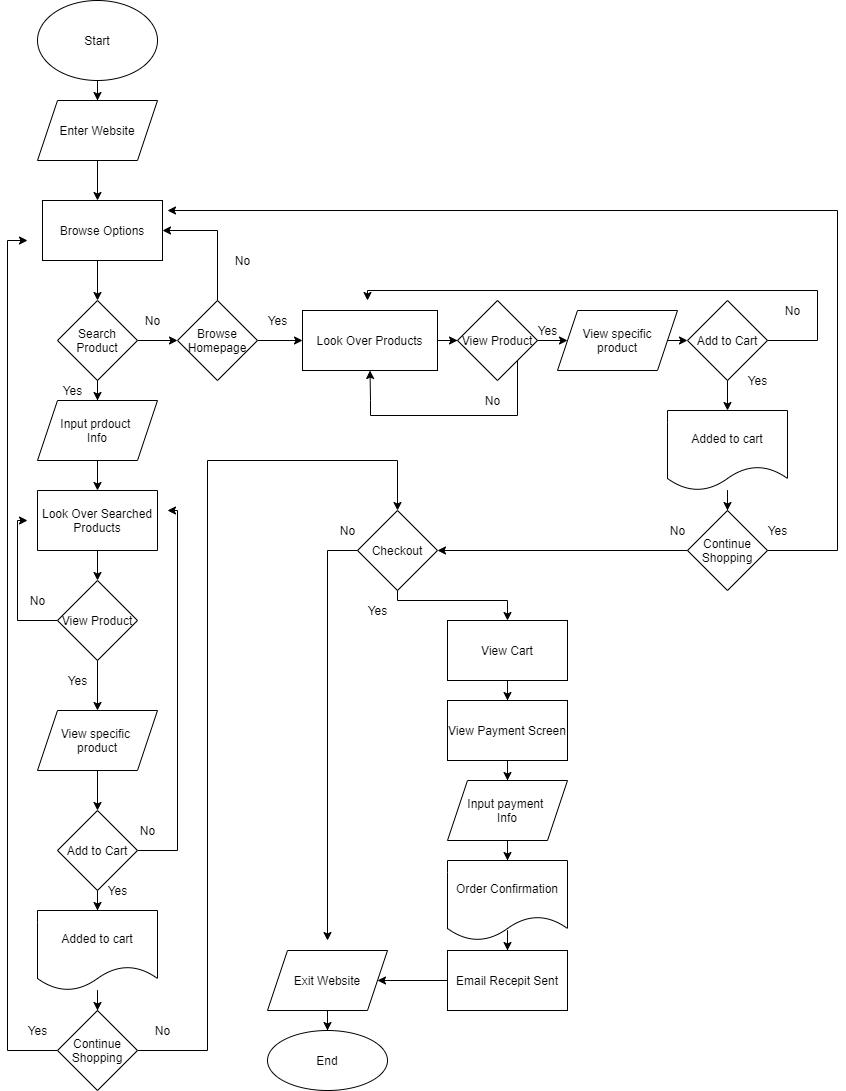

The diagram above was exported from draw.io. Its source (the exported page's mxGraphModel, read from the mxfile embedded in the PNG):
<mxGraphModel dx="1118" dy="662" grid="1" gridSize="10" guides="1" tooltips="1" connect="1" arrows="1" fold="1" page="1" pageScale="1" pageWidth="850" pageHeight="1100" math="0" shadow="0">
  <root>
    <mxCell id="0" />
    <mxCell id="1" parent="0" />
    <mxCell id="4" value="" style="edgeStyle=orthogonalEdgeStyle;rounded=0;orthogonalLoop=1;jettySize=auto;html=1;" edge="1" parent="1" source="2">
      <mxGeometry relative="1" as="geometry">
        <mxPoint x="100" y="100" as="targetPoint" />
      </mxGeometry>
    </mxCell>
    <mxCell id="2" value="Start" style="ellipse;whiteSpace=wrap;html=1;" vertex="1" parent="1">
      <mxGeometry x="40" width="120" height="80" as="geometry" />
    </mxCell>
    <mxCell id="6" value="" style="edgeStyle=orthogonalEdgeStyle;rounded=0;orthogonalLoop=1;jettySize=auto;html=1;" edge="1" parent="1">
      <mxGeometry relative="1" as="geometry">
        <mxPoint x="100" y="160" as="sourcePoint" />
        <mxPoint x="100" y="200" as="targetPoint" />
      </mxGeometry>
    </mxCell>
    <mxCell id="8" value="" style="edgeStyle=orthogonalEdgeStyle;rounded=0;orthogonalLoop=1;jettySize=auto;html=1;" edge="1" parent="1" target="7">
      <mxGeometry relative="1" as="geometry">
        <mxPoint x="100" y="260" as="sourcePoint" />
      </mxGeometry>
    </mxCell>
    <mxCell id="29" value="" style="edgeStyle=orthogonalEdgeStyle;rounded=0;orthogonalLoop=1;jettySize=auto;html=1;entryX=0;entryY=0.5;entryDx=0;entryDy=0;" edge="1" parent="1" source="7" target="31">
      <mxGeometry relative="1" as="geometry">
        <mxPoint x="200" y="340" as="targetPoint" />
      </mxGeometry>
    </mxCell>
    <mxCell id="144" style="edgeStyle=orthogonalEdgeStyle;rounded=0;orthogonalLoop=1;jettySize=auto;html=1;entryX=0.5;entryY=0;entryDx=0;entryDy=0;" edge="1" parent="1" source="7" target="142">
      <mxGeometry relative="1" as="geometry" />
    </mxCell>
    <mxCell id="7" value="Search Product" style="rhombus;whiteSpace=wrap;html=1;" vertex="1" parent="1">
      <mxGeometry x="60" y="300" width="80" height="80" as="geometry" />
    </mxCell>
    <mxCell id="12" value="Browse Options" style="rounded=0;whiteSpace=wrap;html=1;" vertex="1" parent="1">
      <mxGeometry x="45" y="200" width="120" height="60" as="geometry" />
    </mxCell>
    <mxCell id="56" value="" style="edgeStyle=orthogonalEdgeStyle;rounded=0;orthogonalLoop=1;jettySize=auto;html=1;" edge="1" parent="1" source="14" target="55">
      <mxGeometry relative="1" as="geometry" />
    </mxCell>
    <mxCell id="14" value="Look Over Searched Products" style="whiteSpace=wrap;html=1;direction=west;" vertex="1" parent="1">
      <mxGeometry x="40" y="490" width="120" height="60" as="geometry" />
    </mxCell>
    <mxCell id="16" value="Yes" style="text;html=1;align=center;verticalAlign=middle;resizable=0;points=[];autosize=1;strokeColor=none;" vertex="1" parent="1">
      <mxGeometry x="55" y="380" width="40" height="20" as="geometry" />
    </mxCell>
    <mxCell id="30" value="No" style="text;html=1;align=center;verticalAlign=middle;resizable=0;points=[];autosize=1;strokeColor=none;" vertex="1" parent="1">
      <mxGeometry x="140" y="310" width="30" height="20" as="geometry" />
    </mxCell>
    <mxCell id="33" value="" style="edgeStyle=orthogonalEdgeStyle;rounded=0;orthogonalLoop=1;jettySize=auto;html=1;" edge="1" parent="1" source="31" target="32">
      <mxGeometry relative="1" as="geometry" />
    </mxCell>
    <mxCell id="35" style="edgeStyle=orthogonalEdgeStyle;rounded=0;orthogonalLoop=1;jettySize=auto;html=1;exitX=0.5;exitY=0;exitDx=0;exitDy=0;entryX=1;entryY=0.5;entryDx=0;entryDy=0;" edge="1" parent="1" source="31" target="12">
      <mxGeometry relative="1" as="geometry" />
    </mxCell>
    <mxCell id="31" value="Browse Homepage" style="rhombus;whiteSpace=wrap;html=1;" vertex="1" parent="1">
      <mxGeometry x="180" y="300" width="80" height="80" as="geometry" />
    </mxCell>
    <mxCell id="71" style="edgeStyle=orthogonalEdgeStyle;rounded=0;orthogonalLoop=1;jettySize=auto;html=1;entryX=0;entryY=0.5;entryDx=0;entryDy=0;" edge="1" parent="1" source="32" target="68">
      <mxGeometry relative="1" as="geometry" />
    </mxCell>
    <mxCell id="32" value="Look Over Products" style="whiteSpace=wrap;html=1;" vertex="1" parent="1">
      <mxGeometry x="305" y="310" width="135" height="60" as="geometry" />
    </mxCell>
    <mxCell id="34" value="Yes" style="text;html=1;align=center;verticalAlign=middle;resizable=0;points=[];autosize=1;strokeColor=none;" vertex="1" parent="1">
      <mxGeometry x="260" y="310" width="40" height="20" as="geometry" />
    </mxCell>
    <mxCell id="36" value="No" style="text;html=1;align=center;verticalAlign=middle;resizable=0;points=[];autosize=1;strokeColor=none;" vertex="1" parent="1">
      <mxGeometry x="230" y="250" width="30" height="20" as="geometry" />
    </mxCell>
    <mxCell id="92" value="" style="edgeStyle=orthogonalEdgeStyle;rounded=0;orthogonalLoop=1;jettySize=auto;html=1;" edge="1" parent="1" source="43" target="91">
      <mxGeometry relative="1" as="geometry" />
    </mxCell>
    <mxCell id="104" style="edgeStyle=orthogonalEdgeStyle;rounded=0;orthogonalLoop=1;jettySize=auto;html=1;exitX=1;exitY=0.5;exitDx=0;exitDy=0;" edge="1" parent="1" source="43">
      <mxGeometry relative="1" as="geometry">
        <mxPoint x="170" y="510" as="targetPoint" />
        <Array as="points">
          <mxPoint x="180" y="850" />
          <mxPoint x="180" y="510" />
        </Array>
      </mxGeometry>
    </mxCell>
    <mxCell id="43" value="Add to Cart" style="rhombus;whiteSpace=wrap;html=1;" vertex="1" parent="1">
      <mxGeometry x="60" y="810" width="80" height="80" as="geometry" />
    </mxCell>
    <mxCell id="80" value="" style="edgeStyle=orthogonalEdgeStyle;rounded=0;orthogonalLoop=1;jettySize=auto;html=1;" edge="1" parent="1" source="55">
      <mxGeometry relative="1" as="geometry">
        <mxPoint x="100" y="710" as="targetPoint" />
      </mxGeometry>
    </mxCell>
    <mxCell id="146" style="edgeStyle=orthogonalEdgeStyle;rounded=0;orthogonalLoop=1;jettySize=auto;html=1;" edge="1" parent="1" source="55">
      <mxGeometry relative="1" as="geometry">
        <mxPoint x="30" y="520" as="targetPoint" />
        <Array as="points">
          <mxPoint x="20" y="620" />
          <mxPoint x="20" y="520" />
        </Array>
      </mxGeometry>
    </mxCell>
    <mxCell id="55" value="View Product" style="rhombus;whiteSpace=wrap;html=1;" vertex="1" parent="1">
      <mxGeometry x="60" y="580" width="80" height="80" as="geometry" />
    </mxCell>
    <mxCell id="58" value="No" style="text;html=1;align=center;verticalAlign=middle;resizable=0;points=[];autosize=1;strokeColor=none;" vertex="1" parent="1">
      <mxGeometry x="480" y="390" width="30" height="20" as="geometry" />
    </mxCell>
    <mxCell id="59" value="Yes" style="text;html=1;align=center;verticalAlign=middle;resizable=0;points=[];autosize=1;strokeColor=none;" vertex="1" parent="1">
      <mxGeometry x="530" y="320" width="40" height="20" as="geometry" />
    </mxCell>
    <mxCell id="88" style="edgeStyle=orthogonalEdgeStyle;rounded=0;orthogonalLoop=1;jettySize=auto;html=1;exitX=1;exitY=0.5;exitDx=0;exitDy=0;entryX=0;entryY=0.5;entryDx=0;entryDy=0;" edge="1" parent="1" source="98" target="87">
      <mxGeometry relative="1" as="geometry">
        <mxPoint x="730" y="340" as="sourcePoint" />
      </mxGeometry>
    </mxCell>
    <mxCell id="74" style="edgeStyle=orthogonalEdgeStyle;rounded=0;orthogonalLoop=1;jettySize=auto;html=1;entryX=0;entryY=0.5;entryDx=0;entryDy=0;" edge="1" parent="1" source="68" target="98">
      <mxGeometry relative="1" as="geometry">
        <mxPoint x="590" y="350" as="targetPoint" />
      </mxGeometry>
    </mxCell>
    <mxCell id="102" style="edgeStyle=orthogonalEdgeStyle;rounded=0;orthogonalLoop=1;jettySize=auto;html=1;entryX=0.5;entryY=1;entryDx=0;entryDy=0;" edge="1" parent="1" source="68" target="32">
      <mxGeometry relative="1" as="geometry">
        <mxPoint x="370" y="450" as="targetPoint" />
        <Array as="points">
          <mxPoint x="520" y="415" />
          <mxPoint x="373" y="415" />
          <mxPoint x="373" y="400" />
        </Array>
      </mxGeometry>
    </mxCell>
    <mxCell id="68" value="View Product" style="rhombus;whiteSpace=wrap;html=1;" vertex="1" parent="1">
      <mxGeometry x="460" y="300" width="80" height="80" as="geometry" />
    </mxCell>
    <mxCell id="86" style="edgeStyle=orthogonalEdgeStyle;rounded=0;orthogonalLoop=1;jettySize=auto;html=1;entryX=0.5;entryY=0;entryDx=0;entryDy=0;" edge="1" parent="1" target="43">
      <mxGeometry relative="1" as="geometry">
        <mxPoint x="100" y="770" as="sourcePoint" />
      </mxGeometry>
    </mxCell>
    <mxCell id="81" value="Yes" style="text;html=1;align=center;verticalAlign=middle;resizable=0;points=[];autosize=1;strokeColor=none;" vertex="1" parent="1">
      <mxGeometry x="60" y="670" width="40" height="20" as="geometry" />
    </mxCell>
    <mxCell id="85" value="No" style="text;html=1;align=center;verticalAlign=middle;resizable=0;points=[];autosize=1;strokeColor=none;" vertex="1" parent="1">
      <mxGeometry x="25" y="590" width="30" height="20" as="geometry" />
    </mxCell>
    <mxCell id="95" value="" style="edgeStyle=orthogonalEdgeStyle;rounded=0;orthogonalLoop=1;jettySize=auto;html=1;" edge="1" parent="1" source="87" target="94">
      <mxGeometry relative="1" as="geometry" />
    </mxCell>
    <mxCell id="106" style="edgeStyle=orthogonalEdgeStyle;rounded=0;orthogonalLoop=1;jettySize=auto;html=1;" edge="1" parent="1" source="87">
      <mxGeometry relative="1" as="geometry">
        <mxPoint x="370" y="300" as="targetPoint" />
        <Array as="points">
          <mxPoint x="820" y="290" />
          <mxPoint x="370" y="290" />
        </Array>
      </mxGeometry>
    </mxCell>
    <mxCell id="87" value="Add to Cart" style="rhombus;whiteSpace=wrap;html=1;" vertex="1" parent="1">
      <mxGeometry x="690" y="300" width="80" height="80" as="geometry" />
    </mxCell>
    <mxCell id="143" style="edgeStyle=orthogonalEdgeStyle;rounded=0;orthogonalLoop=1;jettySize=auto;html=1;" edge="1" parent="1" source="91" target="108">
      <mxGeometry relative="1" as="geometry" />
    </mxCell>
    <mxCell id="91" value="Added to cart" style="shape=document;whiteSpace=wrap;html=1;boundedLbl=1;" vertex="1" parent="1">
      <mxGeometry x="40" y="910" width="120" height="80" as="geometry" />
    </mxCell>
    <mxCell id="93" value="Yes" style="text;html=1;align=center;verticalAlign=middle;resizable=0;points=[];autosize=1;strokeColor=none;" vertex="1" parent="1">
      <mxGeometry x="100" y="880" width="40" height="20" as="geometry" />
    </mxCell>
    <mxCell id="113" value="" style="edgeStyle=orthogonalEdgeStyle;rounded=0;orthogonalLoop=1;jettySize=auto;html=1;" edge="1" parent="1" source="94" target="112">
      <mxGeometry relative="1" as="geometry" />
    </mxCell>
    <mxCell id="94" value="Added to cart" style="shape=document;whiteSpace=wrap;html=1;boundedLbl=1;" vertex="1" parent="1">
      <mxGeometry x="670" y="410" width="120" height="80" as="geometry" />
    </mxCell>
    <mxCell id="96" value="Yes" style="text;html=1;align=center;verticalAlign=middle;resizable=0;points=[];autosize=1;strokeColor=none;" vertex="1" parent="1">
      <mxGeometry x="740" y="370" width="40" height="20" as="geometry" />
    </mxCell>
    <mxCell id="97" value="View specific &lt;br&gt;product" style="shape=parallelogram;perimeter=parallelogramPerimeter;whiteSpace=wrap;html=1;fixedSize=1;" vertex="1" parent="1">
      <mxGeometry x="40" y="710" width="120" height="60" as="geometry" />
    </mxCell>
    <mxCell id="98" value="View specific&lt;br&gt;product" style="shape=parallelogram;perimeter=parallelogramPerimeter;whiteSpace=wrap;html=1;fixedSize=1;" vertex="1" parent="1">
      <mxGeometry x="560" y="310" width="120" height="60" as="geometry" />
    </mxCell>
    <mxCell id="105" value="No" style="text;html=1;align=center;verticalAlign=middle;resizable=0;points=[];autosize=1;strokeColor=none;" vertex="1" parent="1">
      <mxGeometry x="135" y="820" width="30" height="20" as="geometry" />
    </mxCell>
    <mxCell id="107" value="No" style="text;html=1;align=center;verticalAlign=middle;resizable=0;points=[];autosize=1;strokeColor=none;" vertex="1" parent="1">
      <mxGeometry x="780" y="300" width="30" height="20" as="geometry" />
    </mxCell>
    <mxCell id="110" style="edgeStyle=orthogonalEdgeStyle;rounded=0;orthogonalLoop=1;jettySize=auto;html=1;" edge="1" parent="1" source="108">
      <mxGeometry relative="1" as="geometry">
        <mxPoint x="30" y="240" as="targetPoint" />
        <Array as="points">
          <mxPoint x="10" y="1050" />
          <mxPoint x="10" y="240" />
        </Array>
      </mxGeometry>
    </mxCell>
    <mxCell id="121" style="edgeStyle=orthogonalEdgeStyle;rounded=0;orthogonalLoop=1;jettySize=auto;html=1;exitX=1;exitY=0.5;exitDx=0;exitDy=0;" edge="1" parent="1" source="108">
      <mxGeometry relative="1" as="geometry">
        <mxPoint x="400" y="510" as="targetPoint" />
        <Array as="points">
          <mxPoint x="210" y="1050" />
          <mxPoint x="210" y="460" />
          <mxPoint x="400" y="460" />
        </Array>
      </mxGeometry>
    </mxCell>
    <mxCell id="108" value="Continue Shopping" style="rhombus;whiteSpace=wrap;html=1;" vertex="1" parent="1">
      <mxGeometry x="60" y="1010" width="80" height="80" as="geometry" />
    </mxCell>
    <mxCell id="111" value="Yes" style="text;html=1;align=center;verticalAlign=middle;resizable=0;points=[];autosize=1;strokeColor=none;" vertex="1" parent="1">
      <mxGeometry x="20" y="1020" width="40" height="20" as="geometry" />
    </mxCell>
    <mxCell id="114" style="edgeStyle=orthogonalEdgeStyle;rounded=0;orthogonalLoop=1;jettySize=auto;html=1;" edge="1" parent="1" source="112">
      <mxGeometry relative="1" as="geometry">
        <mxPoint x="170" y="210" as="targetPoint" />
        <Array as="points">
          <mxPoint x="840" y="550" />
          <mxPoint x="840" y="210" />
        </Array>
      </mxGeometry>
    </mxCell>
    <mxCell id="122" style="edgeStyle=orthogonalEdgeStyle;rounded=0;orthogonalLoop=1;jettySize=auto;html=1;entryX=1;entryY=0.5;entryDx=0;entryDy=0;" edge="1" parent="1" source="112" target="117">
      <mxGeometry relative="1" as="geometry" />
    </mxCell>
    <mxCell id="112" value="Continue Shopping" style="rhombus;whiteSpace=wrap;html=1;" vertex="1" parent="1">
      <mxGeometry x="690" y="510" width="80" height="80" as="geometry" />
    </mxCell>
    <mxCell id="115" value="Yes" style="text;html=1;align=center;verticalAlign=middle;resizable=0;points=[];autosize=1;strokeColor=none;" vertex="1" parent="1">
      <mxGeometry x="760" y="520" width="40" height="20" as="geometry" />
    </mxCell>
    <mxCell id="148" style="edgeStyle=orthogonalEdgeStyle;rounded=0;orthogonalLoop=1;jettySize=auto;html=1;" edge="1" parent="1" source="117">
      <mxGeometry relative="1" as="geometry">
        <mxPoint x="510" y="620" as="targetPoint" />
        <Array as="points">
          <mxPoint x="400" y="600" />
          <mxPoint x="510" y="600" />
        </Array>
      </mxGeometry>
    </mxCell>
    <mxCell id="149" style="edgeStyle=orthogonalEdgeStyle;rounded=0;orthogonalLoop=1;jettySize=auto;html=1;" edge="1" parent="1" source="117">
      <mxGeometry relative="1" as="geometry">
        <mxPoint x="330" y="940" as="targetPoint" />
      </mxGeometry>
    </mxCell>
    <mxCell id="117" value="Checkout" style="rhombus;whiteSpace=wrap;html=1;" vertex="1" parent="1">
      <mxGeometry x="360" y="510" width="80" height="80" as="geometry" />
    </mxCell>
    <mxCell id="123" value="No" style="text;html=1;align=center;verticalAlign=middle;resizable=0;points=[];autosize=1;strokeColor=none;" vertex="1" parent="1">
      <mxGeometry x="150" y="1020" width="30" height="20" as="geometry" />
    </mxCell>
    <mxCell id="124" value="No" style="text;html=1;align=center;verticalAlign=middle;resizable=0;points=[];autosize=1;strokeColor=none;" vertex="1" parent="1">
      <mxGeometry x="665" y="520" width="30" height="20" as="geometry" />
    </mxCell>
    <mxCell id="128" value="Enter Website" style="shape=parallelogram;perimeter=parallelogramPerimeter;whiteSpace=wrap;html=1;fixedSize=1;" vertex="1" parent="1">
      <mxGeometry x="40" y="100" width="120" height="60" as="geometry" />
    </mxCell>
    <mxCell id="132" value="" style="edgeStyle=orthogonalEdgeStyle;rounded=0;orthogonalLoop=1;jettySize=auto;html=1;" edge="1" parent="1" source="129" target="131">
      <mxGeometry relative="1" as="geometry" />
    </mxCell>
    <mxCell id="129" value="Exit Website" style="shape=parallelogram;perimeter=parallelogramPerimeter;whiteSpace=wrap;html=1;fixedSize=1;" vertex="1" parent="1">
      <mxGeometry x="270" y="950" width="120" height="60" as="geometry" />
    </mxCell>
    <mxCell id="130" value="No" style="text;html=1;align=center;verticalAlign=middle;resizable=0;points=[];autosize=1;strokeColor=none;" vertex="1" parent="1">
      <mxGeometry x="335" y="520" width="30" height="20" as="geometry" />
    </mxCell>
    <mxCell id="131" value="End" style="ellipse;whiteSpace=wrap;html=1;" vertex="1" parent="1">
      <mxGeometry x="270" y="1030" width="120" height="60" as="geometry" />
    </mxCell>
    <mxCell id="137" value="" style="edgeStyle=orthogonalEdgeStyle;rounded=0;orthogonalLoop=1;jettySize=auto;html=1;" edge="1" parent="1" source="133" target="136">
      <mxGeometry relative="1" as="geometry" />
    </mxCell>
    <mxCell id="133" value="View Cart" style="whiteSpace=wrap;html=1;" vertex="1" parent="1">
      <mxGeometry x="450" y="620" width="120" height="60" as="geometry" />
    </mxCell>
    <mxCell id="135" value="Yes" style="text;html=1;align=center;verticalAlign=middle;resizable=0;points=[];autosize=1;strokeColor=none;" vertex="1" parent="1">
      <mxGeometry x="360" y="600" width="40" height="20" as="geometry" />
    </mxCell>
    <mxCell id="140" value="" style="edgeStyle=orthogonalEdgeStyle;rounded=0;orthogonalLoop=1;jettySize=auto;html=1;" edge="1" parent="1" source="136" target="139">
      <mxGeometry relative="1" as="geometry" />
    </mxCell>
    <mxCell id="136" value="View Payment Screen" style="whiteSpace=wrap;html=1;" vertex="1" parent="1">
      <mxGeometry x="450" y="700" width="120" height="60" as="geometry" />
    </mxCell>
    <mxCell id="151" value="" style="edgeStyle=orthogonalEdgeStyle;rounded=0;orthogonalLoop=1;jettySize=auto;html=1;" edge="1" parent="1" source="139" target="150">
      <mxGeometry relative="1" as="geometry" />
    </mxCell>
    <mxCell id="139" value="Input payment &lt;br&gt;Info" style="shape=parallelogram;perimeter=parallelogramPerimeter;whiteSpace=wrap;html=1;fixedSize=1;" vertex="1" parent="1">
      <mxGeometry x="450" y="780" width="120" height="60" as="geometry" />
    </mxCell>
    <mxCell id="145" style="edgeStyle=orthogonalEdgeStyle;rounded=0;orthogonalLoop=1;jettySize=auto;html=1;entryX=0.5;entryY=1;entryDx=0;entryDy=0;" edge="1" parent="1" source="142" target="14">
      <mxGeometry relative="1" as="geometry" />
    </mxCell>
    <mxCell id="142" value="Input prdouct&amp;nbsp;&lt;br&gt;Info" style="shape=parallelogram;perimeter=parallelogramPerimeter;whiteSpace=wrap;html=1;fixedSize=1;" vertex="1" parent="1">
      <mxGeometry x="40" y="400" width="120" height="60" as="geometry" />
    </mxCell>
    <mxCell id="153" value="" style="edgeStyle=orthogonalEdgeStyle;rounded=0;orthogonalLoop=1;jettySize=auto;html=1;" edge="1" parent="1" source="150" target="152">
      <mxGeometry relative="1" as="geometry" />
    </mxCell>
    <mxCell id="150" value="Order Confirmation" style="shape=document;whiteSpace=wrap;html=1;boundedLbl=1;" vertex="1" parent="1">
      <mxGeometry x="450" y="860" width="120" height="80" as="geometry" />
    </mxCell>
    <mxCell id="154" style="edgeStyle=orthogonalEdgeStyle;rounded=0;orthogonalLoop=1;jettySize=auto;html=1;" edge="1" parent="1" source="152" target="129">
      <mxGeometry relative="1" as="geometry" />
    </mxCell>
    <mxCell id="152" value="Email Recepit Sent" style="whiteSpace=wrap;html=1;" vertex="1" parent="1">
      <mxGeometry x="450" y="950" width="120" height="60" as="geometry" />
    </mxCell>
  </root>
</mxGraphModel>